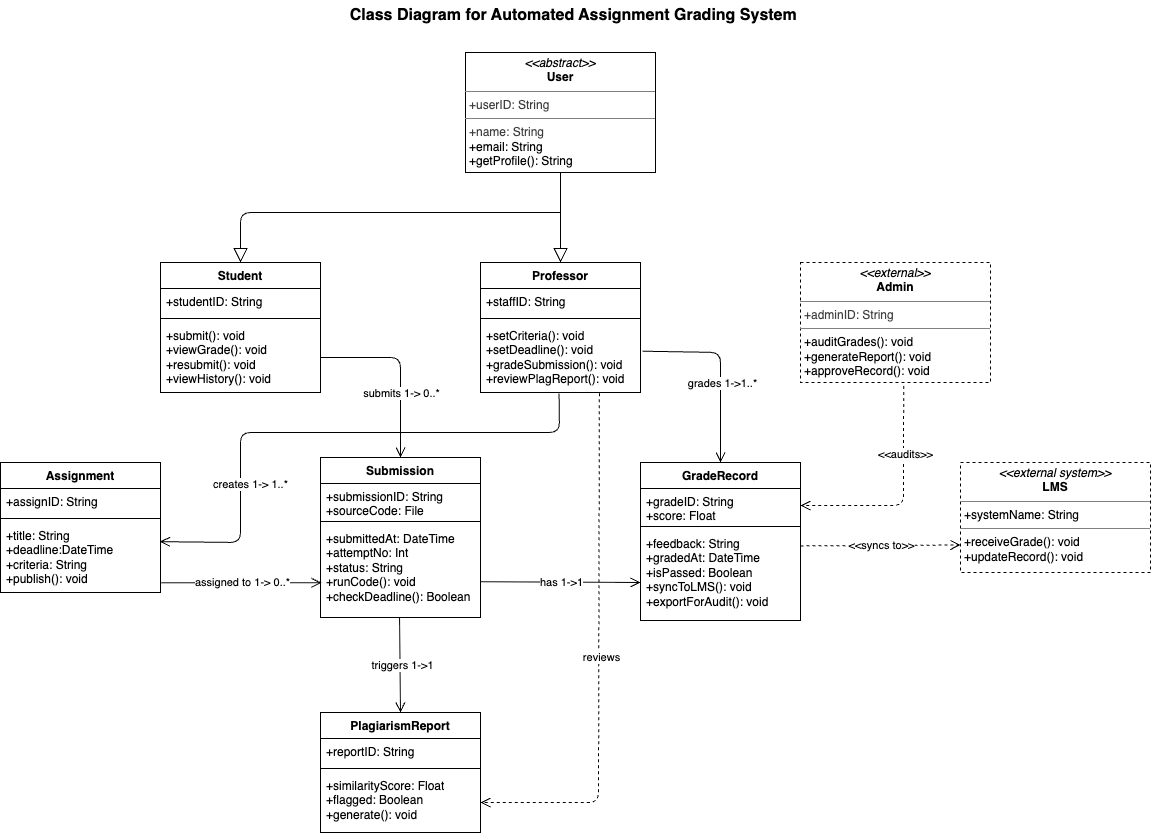

The diagram above was exported from draw.io. Its source (the exported page's mxGraphModel, read from the mxfile embedded in the PNG):
<mxGraphModel dx="1298" dy="1675" grid="1" gridSize="10" guides="1" tooltips="1" connect="1" arrows="1" fold="1" page="1" pageScale="1" pageWidth="850" pageHeight="1100" math="0" shadow="0">
  <root>
    <mxCell id="0" />
    <mxCell id="1" parent="0" />
    <mxCell id="15" value="Student" style="swimlane;fontStyle=1;align=center;verticalAlign=top;childLayout=stackLayout;horizontal=1;startSize=26;horizontalStack=0;resizeParent=1;resizeParentMax=0;resizeLast=0;collapsible=1;marginBottom=0;whiteSpace=wrap;html=1;" parent="1" vertex="1">
      <mxGeometry x="200" y="280" width="160" height="130" as="geometry" />
    </mxCell>
    <mxCell id="16" value="+studentID: String&lt;div&gt;&lt;br&gt;&lt;/div&gt;" style="text;strokeColor=none;fillColor=none;align=left;verticalAlign=top;spacingLeft=4;spacingRight=4;overflow=hidden;rotatable=0;points=[[0,0.5],[1,0.5]];portConstraint=eastwest;whiteSpace=wrap;html=1;" parent="15" vertex="1">
      <mxGeometry y="26" width="160" height="26" as="geometry" />
    </mxCell>
    <mxCell id="17" value="" style="line;strokeWidth=1;fillColor=none;align=left;verticalAlign=middle;spacingTop=-1;spacingLeft=3;spacingRight=3;rotatable=0;labelPosition=right;points=[];portConstraint=eastwest;strokeColor=inherit;" parent="15" vertex="1">
      <mxGeometry y="52" width="160" height="8" as="geometry" />
    </mxCell>
    <mxCell id="18" value="&lt;div&gt;&lt;font color=&quot;#000000&quot;&gt;+submit(): void&lt;/font&gt;&lt;/div&gt;&lt;div&gt;&lt;font color=&quot;#000000&quot;&gt;+viewGrade(): void&lt;/font&gt;&lt;/div&gt;&lt;div&gt;&lt;font color=&quot;#000000&quot;&gt;+resubmit(): void&lt;/font&gt;&lt;/div&gt;&lt;div&gt;&lt;font color=&quot;#000000&quot;&gt;+viewHistory(): void&lt;/font&gt;&lt;/div&gt;" style="text;strokeColor=none;fillColor=none;align=left;verticalAlign=top;spacingLeft=4;spacingRight=4;overflow=hidden;rotatable=0;points=[[0,0.5],[1,0.5]];portConstraint=eastwest;whiteSpace=wrap;html=1;" parent="15" vertex="1">
      <mxGeometry y="60" width="160" height="70" as="geometry" />
    </mxCell>
    <mxCell id="19" value="Professor" style="swimlane;fontStyle=1;align=center;verticalAlign=top;childLayout=stackLayout;horizontal=1;startSize=26;horizontalStack=0;resizeParent=1;resizeParentMax=0;resizeLast=0;collapsible=1;marginBottom=0;whiteSpace=wrap;html=1;" parent="1" vertex="1">
      <mxGeometry x="520" y="280" width="160" height="130" as="geometry" />
    </mxCell>
    <mxCell id="20" value="+staffID: String&lt;div&gt;&lt;br&gt;&lt;/div&gt;" style="text;strokeColor=none;fillColor=none;align=left;verticalAlign=top;spacingLeft=4;spacingRight=4;overflow=hidden;rotatable=0;points=[[0,0.5],[1,0.5]];portConstraint=eastwest;whiteSpace=wrap;html=1;" parent="19" vertex="1">
      <mxGeometry y="26" width="160" height="26" as="geometry" />
    </mxCell>
    <mxCell id="21" value="" style="line;strokeWidth=1;fillColor=none;align=left;verticalAlign=middle;spacingTop=-1;spacingLeft=3;spacingRight=3;rotatable=0;labelPosition=right;points=[];portConstraint=eastwest;strokeColor=inherit;" parent="19" vertex="1">
      <mxGeometry y="52" width="160" height="8" as="geometry" />
    </mxCell>
    <mxCell id="22" value="&lt;div&gt;&lt;font color=&quot;#000000&quot;&gt;+setCriteria(): void&lt;/font&gt;&lt;/div&gt;&lt;div&gt;&lt;font color=&quot;#000000&quot;&gt;+setDeadline(): void&lt;/font&gt;&lt;/div&gt;&lt;div&gt;&lt;font color=&quot;#000000&quot;&gt;+gradeSubmission(): void&lt;/font&gt;&lt;/div&gt;&lt;div&gt;&lt;font color=&quot;#000000&quot;&gt;+reviewPlagReport(): void&lt;/font&gt;&lt;/div&gt;&lt;div&gt;&lt;br&gt;&lt;/div&gt;" style="text;strokeColor=none;fillColor=none;align=left;verticalAlign=top;spacingLeft=4;spacingRight=4;overflow=hidden;rotatable=0;points=[[0,0.5],[1,0.5]];portConstraint=eastwest;whiteSpace=wrap;html=1;" parent="19" vertex="1">
      <mxGeometry y="60" width="160" height="70" as="geometry" />
    </mxCell>
    <mxCell id="27" value="Assignment" style="swimlane;fontStyle=1;align=center;verticalAlign=top;childLayout=stackLayout;horizontal=1;startSize=26;horizontalStack=0;resizeParent=1;resizeParentMax=0;resizeLast=0;collapsible=1;marginBottom=0;whiteSpace=wrap;html=1;" parent="1" vertex="1">
      <mxGeometry x="40" y="480" width="160" height="130" as="geometry" />
    </mxCell>
    <mxCell id="28" value="+assignID: String&lt;div&gt;&lt;br&gt;&lt;/div&gt;" style="text;strokeColor=none;fillColor=none;align=left;verticalAlign=top;spacingLeft=4;spacingRight=4;overflow=hidden;rotatable=0;points=[[0,0.5],[1,0.5]];portConstraint=eastwest;whiteSpace=wrap;html=1;" parent="27" vertex="1">
      <mxGeometry y="26" width="160" height="26" as="geometry" />
    </mxCell>
    <mxCell id="29" value="" style="line;strokeWidth=1;fillColor=none;align=left;verticalAlign=middle;spacingTop=-1;spacingLeft=3;spacingRight=3;rotatable=0;labelPosition=right;points=[];portConstraint=eastwest;strokeColor=inherit;" parent="27" vertex="1">
      <mxGeometry y="52" width="160" height="8" as="geometry" />
    </mxCell>
    <mxCell id="30" value="+title: String&lt;div&gt;&lt;span style=&quot;color: rgb(0, 0, 0);&quot;&gt;+deadline:DateTime&lt;/span&gt;&lt;/div&gt;&lt;div&gt;&lt;span style=&quot;color: rgb(0, 0, 0);&quot;&gt;+criteria: String&lt;/span&gt;&lt;span style=&quot;color: rgb(0, 0, 0);&quot;&gt;&lt;/span&gt;&lt;/div&gt;&lt;div&gt;&lt;span style=&quot;color: rgb(0, 0, 0);&quot;&gt;+publish(): void&lt;/span&gt;&lt;/div&gt;" style="text;strokeColor=none;fillColor=none;align=left;verticalAlign=top;spacingLeft=4;spacingRight=4;overflow=hidden;rotatable=0;points=[[0,0.5],[1,0.5]];portConstraint=eastwest;whiteSpace=wrap;html=1;" parent="27" vertex="1">
      <mxGeometry y="60" width="160" height="70" as="geometry" />
    </mxCell>
    <mxCell id="31" value="Submission" style="swimlane;fontStyle=1;align=center;verticalAlign=top;childLayout=stackLayout;horizontal=1;startSize=26;horizontalStack=0;resizeParent=1;resizeParentMax=0;resizeLast=0;collapsible=1;marginBottom=0;whiteSpace=wrap;html=1;" parent="1" vertex="1">
      <mxGeometry x="360" y="475" width="160" height="160" as="geometry" />
    </mxCell>
    <mxCell id="32" value="&lt;div&gt;&lt;div&gt;&lt;font color=&quot;#000000&quot;&gt;+submissionID: String&lt;/font&gt;&lt;/div&gt;&lt;div&gt;&lt;font color=&quot;#000000&quot;&gt;+sourceCode: File&lt;/font&gt;&lt;/div&gt;&lt;/div&gt;" style="text;strokeColor=none;fillColor=none;align=left;verticalAlign=top;spacingLeft=4;spacingRight=4;overflow=hidden;rotatable=0;points=[[0,0.5],[1,0.5]];portConstraint=eastwest;whiteSpace=wrap;html=1;" parent="31" vertex="1">
      <mxGeometry y="26" width="160" height="34" as="geometry" />
    </mxCell>
    <mxCell id="33" value="" style="line;strokeWidth=1;fillColor=none;align=left;verticalAlign=middle;spacingTop=-1;spacingLeft=3;spacingRight=3;rotatable=0;labelPosition=right;points=[];portConstraint=eastwest;strokeColor=inherit;" parent="31" vertex="1">
      <mxGeometry y="60" width="160" height="8" as="geometry" />
    </mxCell>
    <mxCell id="34" value="&lt;div&gt;&lt;font color=&quot;#000000&quot;&gt;+submittedAt: DateTime&lt;/font&gt;&lt;/div&gt;&lt;div&gt;&lt;font color=&quot;#000000&quot;&gt;+attemptNo: Int&lt;/font&gt;&lt;/div&gt;&lt;div&gt;&lt;font color=&quot;#000000&quot;&gt;+status: String&lt;/font&gt;&lt;/div&gt;&lt;div&gt;&lt;font color=&quot;#000000&quot;&gt;+runCode(): void&lt;/font&gt;&lt;/div&gt;&lt;div&gt;&lt;font color=&quot;#000000&quot;&gt;+checkDeadline(): Boolean&lt;/font&gt;&lt;/div&gt;" style="text;strokeColor=none;fillColor=none;align=left;verticalAlign=top;spacingLeft=4;spacingRight=4;overflow=hidden;rotatable=0;points=[[0,0.5],[1,0.5]];portConstraint=eastwest;whiteSpace=wrap;html=1;" parent="31" vertex="1">
      <mxGeometry y="68" width="160" height="92" as="geometry" />
    </mxCell>
    <mxCell id="35" value="GradeRecord" style="swimlane;fontStyle=1;align=center;verticalAlign=top;childLayout=stackLayout;horizontal=1;startSize=26;horizontalStack=0;resizeParent=1;resizeParentMax=0;resizeLast=0;collapsible=1;marginBottom=0;whiteSpace=wrap;html=1;" parent="1" vertex="1">
      <mxGeometry x="680" y="480" width="160" height="158" as="geometry" />
    </mxCell>
    <mxCell id="36" value="&lt;div&gt;&lt;div&gt;&lt;font color=&quot;#000000&quot;&gt;+gradeID: String&lt;/font&gt;&lt;/div&gt;&lt;div&gt;&lt;font color=&quot;#000000&quot;&gt;+score: Float&lt;/font&gt;&lt;/div&gt;&lt;/div&gt;" style="text;strokeColor=none;fillColor=none;align=left;verticalAlign=top;spacingLeft=4;spacingRight=4;overflow=hidden;rotatable=0;points=[[0,0.5],[1,0.5]];portConstraint=eastwest;whiteSpace=wrap;html=1;" parent="35" vertex="1">
      <mxGeometry y="26" width="160" height="34" as="geometry" />
    </mxCell>
    <mxCell id="37" value="" style="line;strokeWidth=1;fillColor=none;align=left;verticalAlign=middle;spacingTop=-1;spacingLeft=3;spacingRight=3;rotatable=0;labelPosition=right;points=[];portConstraint=eastwest;strokeColor=inherit;" parent="35" vertex="1">
      <mxGeometry y="60" width="160" height="8" as="geometry" />
    </mxCell>
    <mxCell id="38" value="&lt;div&gt;&lt;font color=&quot;#000000&quot;&gt;+feedback: String&lt;/font&gt;&lt;/div&gt;&lt;div&gt;&lt;font color=&quot;#000000&quot;&gt;+gradedAt: DateTime&lt;/font&gt;&lt;/div&gt;&lt;div&gt;&lt;font color=&quot;#000000&quot;&gt;+isPassed: Boolean&lt;/font&gt;&lt;/div&gt;&lt;div&gt;&lt;font color=&quot;#000000&quot;&gt;+syncToLMS(): void&lt;/font&gt;&lt;/div&gt;&lt;div&gt;&lt;font color=&quot;#000000&quot;&gt;+exportForAudit(): void&lt;/font&gt;&lt;/div&gt;" style="text;strokeColor=none;fillColor=none;align=left;verticalAlign=top;spacingLeft=4;spacingRight=4;overflow=hidden;rotatable=0;points=[[0,0.5],[1,0.5]];portConstraint=eastwest;whiteSpace=wrap;html=1;" parent="35" vertex="1">
      <mxGeometry y="68" width="160" height="90" as="geometry" />
    </mxCell>
    <mxCell id="39" value="PlagiarismReport" style="swimlane;fontStyle=1;align=center;verticalAlign=top;childLayout=stackLayout;horizontal=1;startSize=26;horizontalStack=0;resizeParent=1;resizeParentMax=0;resizeLast=0;collapsible=1;marginBottom=0;whiteSpace=wrap;html=1;" parent="1" vertex="1">
      <mxGeometry x="360" y="730" width="160" height="120" as="geometry" />
    </mxCell>
    <mxCell id="40" value="+reportID: String&lt;div&gt;&lt;br&gt;&lt;/div&gt;" style="text;strokeColor=none;fillColor=none;align=left;verticalAlign=top;spacingLeft=4;spacingRight=4;overflow=hidden;rotatable=0;points=[[0,0.5],[1,0.5]];portConstraint=eastwest;whiteSpace=wrap;html=1;" parent="39" vertex="1">
      <mxGeometry y="26" width="160" height="26" as="geometry" />
    </mxCell>
    <mxCell id="41" value="" style="line;strokeWidth=1;fillColor=none;align=left;verticalAlign=middle;spacingTop=-1;spacingLeft=3;spacingRight=3;rotatable=0;labelPosition=right;points=[];portConstraint=eastwest;strokeColor=inherit;" parent="39" vertex="1">
      <mxGeometry y="52" width="160" height="8" as="geometry" />
    </mxCell>
    <mxCell id="42" value="&lt;div&gt;&lt;font color=&quot;#000000&quot;&gt;+similarityScore: Float&lt;/font&gt;&lt;/div&gt;&lt;div&gt;&lt;font color=&quot;#000000&quot;&gt;+flagged: Boolean&lt;/font&gt;&lt;/div&gt;&lt;div&gt;&lt;font color=&quot;#000000&quot;&gt;+generate(): void&lt;/font&gt;&lt;/div&gt;" style="text;strokeColor=none;fillColor=none;align=left;verticalAlign=top;spacingLeft=4;spacingRight=4;overflow=hidden;rotatable=0;points=[[0,0.5],[1,0.5]];portConstraint=eastwest;whiteSpace=wrap;html=1;" parent="39" vertex="1">
      <mxGeometry y="60" width="160" height="60" as="geometry" />
    </mxCell>
    <mxCell id="55" value="" style="endArrow=open;startArrow=none;endFill=0;startFill=0;endSize=8;html=1;verticalAlign=bottom;labelBackgroundColor=none;strokeWidth=1;exitX=1;exitY=0.611;exitDx=0;exitDy=0;exitPerimeter=0;" parent="1" source="34" edge="1">
      <mxGeometry width="160" relative="1" as="geometry">
        <mxPoint x="520.96" y="595.212" as="sourcePoint" />
        <mxPoint x="680" y="600" as="targetPoint" />
      </mxGeometry>
    </mxCell>
    <mxCell id="66" value="has 1-&amp;gt;1" style="edgeLabel;html=1;align=center;verticalAlign=middle;resizable=0;points=[];" parent="55" vertex="1" connectable="0">
      <mxGeometry y="1" relative="1" as="geometry">
        <mxPoint as="offset" />
      </mxGeometry>
    </mxCell>
    <mxCell id="56" value="" style="endArrow=open;startArrow=none;endFill=0;startFill=0;endSize=8;html=1;verticalAlign=bottom;labelBackgroundColor=none;strokeWidth=1;exitX=1.013;exitY=0.41;exitDx=0;exitDy=0;entryX=0.5;entryY=0;entryDx=0;entryDy=0;exitPerimeter=0;" parent="1" source="22" target="35" edge="1">
      <mxGeometry width="160" relative="1" as="geometry">
        <mxPoint x="530" y="595" as="sourcePoint" />
        <mxPoint x="690" y="595" as="targetPoint" />
        <Array as="points">
          <mxPoint x="760" y="370" />
        </Array>
      </mxGeometry>
    </mxCell>
    <mxCell id="65" value="grades 1-&amp;gt;1..*" style="edgeLabel;html=1;align=center;verticalAlign=middle;resizable=0;points=[];" parent="56" vertex="1" connectable="0">
      <mxGeometry x="-0.4526" y="-2" relative="1" as="geometry">
        <mxPoint x="26" y="28" as="offset" />
      </mxGeometry>
    </mxCell>
    <mxCell id="61" value="" style="endArrow=open;startArrow=none;endFill=0;startFill=0;endSize=8;html=1;verticalAlign=bottom;labelBackgroundColor=none;strokeWidth=1;entryX=0.5;entryY=0;entryDx=0;entryDy=0;exitX=1;exitY=0.5;exitDx=0;exitDy=0;" parent="1" target="31" edge="1" source="18">
      <mxGeometry width="160" relative="1" as="geometry">
        <mxPoint x="440" y="430" as="sourcePoint" />
        <mxPoint x="660" y="470" as="targetPoint" />
        <Array as="points">
          <mxPoint x="440" y="375" />
        </Array>
      </mxGeometry>
    </mxCell>
    <mxCell id="83" value="submits 1-&amp;gt; 0..*" style="edgeLabel;html=1;align=center;verticalAlign=middle;resizable=0;points=[];" vertex="1" connectable="0" parent="61">
      <mxGeometry x="-0.5206" y="-3" relative="1" as="geometry">
        <mxPoint x="37" y="32" as="offset" />
      </mxGeometry>
    </mxCell>
    <mxCell id="77" value="&lt;font style=&quot;font-size: 16px;&quot;&gt;&lt;b&gt;Class Diagram for Automated Assignment Grading System&amp;nbsp;&lt;/b&gt;&lt;/font&gt;" style="text;html=1;align=center;verticalAlign=middle;resizable=0;points=[];autosize=1;strokeColor=none;fillColor=none;" vertex="1" parent="1">
      <mxGeometry x="380" y="18" width="470" height="30" as="geometry" />
    </mxCell>
    <mxCell id="78" value="&lt;p style=&quot;margin:0px;margin-top:4px;text-align:center;&quot;&gt;&lt;i&gt;&amp;lt;&amp;lt;abstract&amp;gt;&amp;gt;&lt;/i&gt;&lt;br&gt;&lt;b&gt;User&lt;/b&gt;&lt;/p&gt;&lt;hr size=&quot;1&quot; style=&quot;border-style:solid;&quot;&gt;&lt;p style=&quot;margin:0px;margin-left:4px;&quot;&gt;&lt;span style=&quot;color: rgb(63, 63, 63);&quot;&gt;+userID: String&lt;/span&gt;&lt;/p&gt;&lt;hr size=&quot;1&quot; style=&quot;border-style:solid;&quot;&gt;&lt;p style=&quot;margin:0px;margin-left:4px;&quot;&gt;&lt;span style=&quot;color: rgb(63, 63, 63); background-color: transparent;&quot;&gt;+name: String&lt;/span&gt;&lt;/p&gt;&lt;p style=&quot;margin:0px;margin-left:4px;&quot;&gt;+email: String&lt;/p&gt;&lt;p style=&quot;margin:0px;margin-left:4px;&quot;&gt;+getProfile(): String&lt;/p&gt;" style="verticalAlign=top;align=left;overflow=fill;html=1;whiteSpace=wrap;" vertex="1" parent="1">
      <mxGeometry x="505" y="70" width="190" height="120" as="geometry" />
    </mxCell>
    <mxCell id="80" value="&lt;p style=&quot;margin:0px;margin-top:4px;text-align:center;&quot;&gt;&lt;i&gt;&amp;lt;&amp;lt;external&amp;gt;&amp;gt;&lt;/i&gt;&lt;br&gt;&lt;b&gt;Admin&lt;/b&gt;&lt;/p&gt;&lt;hr size=&quot;1&quot; style=&quot;border-style:solid;&quot;&gt;&lt;p style=&quot;margin:0px;margin-left:4px;&quot;&gt;&lt;span style=&quot;color: rgb(63, 63, 63);&quot;&gt;+adminID: String&lt;/span&gt;&lt;/p&gt;&lt;hr size=&quot;1&quot; style=&quot;border-style:solid;&quot;&gt;&lt;p style=&quot;scrollbar-color: rgb(226, 226, 226) rgb(251, 251, 251); margin: 0px 0px 0px 4px;&quot;&gt;+auditGrades(): void&lt;/p&gt;&lt;p style=&quot;scrollbar-color: rgb(226, 226, 226) rgb(251, 251, 251); margin: 0px 0px 0px 4px;&quot;&gt;+generateReport(): void&lt;/p&gt;&lt;p style=&quot;scrollbar-color: rgb(226, 226, 226) rgb(251, 251, 251); margin: 0px 0px 0px 4px;&quot;&gt;+approveRecord(): void&lt;/p&gt;" style="verticalAlign=top;align=left;overflow=fill;html=1;whiteSpace=wrap;dashed=1;" vertex="1" parent="1">
      <mxGeometry x="840" y="280" width="190" height="120" as="geometry" />
    </mxCell>
    <mxCell id="81" value="&lt;p style=&quot;margin:0px;margin-top:4px;text-align:center;&quot;&gt;&lt;i&gt;&amp;lt;&amp;lt;external system&amp;gt;&amp;gt;&lt;/i&gt;&lt;br&gt;&lt;b&gt;LMS&lt;/b&gt;&lt;/p&gt;&lt;hr size=&quot;1&quot; style=&quot;border-style:solid;&quot;&gt;&lt;p style=&quot;margin:0px;margin-left:4px;&quot;&gt;+systemName: String&lt;/p&gt;&lt;hr size=&quot;1&quot; style=&quot;border-style:solid;&quot;&gt;&lt;p style=&quot;scrollbar-color: rgb(226, 226, 226) rgb(251, 251, 251); margin: 0px 0px 0px 4px;&quot;&gt;+receiveGrade(): void&lt;/p&gt;&lt;p style=&quot;scrollbar-color: rgb(226, 226, 226) rgb(251, 251, 251); margin: 0px 0px 0px 4px;&quot;&gt;+updateRecord(): void&lt;/p&gt;" style="verticalAlign=top;align=left;overflow=fill;html=1;whiteSpace=wrap;dashed=1;" vertex="1" parent="1">
      <mxGeometry x="1000" y="480" width="190" height="110" as="geometry" />
    </mxCell>
    <mxCell id="84" value="" style="endArrow=open;startArrow=none;endFill=0;startFill=0;endSize=8;html=1;verticalAlign=bottom;labelBackgroundColor=none;strokeWidth=1;exitX=0.491;exitY=1.015;exitDx=0;exitDy=0;exitPerimeter=0;entryX=0.996;entryY=0.274;entryDx=0;entryDy=0;entryPerimeter=0;" edge="1" parent="1" source="22" target="30">
      <mxGeometry width="160" relative="1" as="geometry">
        <mxPoint x="530" y="599" as="sourcePoint" />
        <mxPoint x="370" y="460" as="targetPoint" />
        <Array as="points">
          <mxPoint x="599" y="450" />
          <mxPoint x="280" y="450" />
          <mxPoint x="280" y="560" />
        </Array>
      </mxGeometry>
    </mxCell>
    <mxCell id="85" value="creates 1-&amp;gt; 1..*" style="edgeLabel;html=1;align=center;verticalAlign=middle;resizable=0;points=[];" vertex="1" connectable="0" parent="84">
      <mxGeometry y="1" relative="1" as="geometry">
        <mxPoint x="-74" y="50" as="offset" />
      </mxGeometry>
    </mxCell>
    <mxCell id="86" value="" style="endArrow=open;startArrow=none;endFill=0;startFill=0;endSize=8;html=1;verticalAlign=bottom;labelBackgroundColor=none;strokeWidth=1;entryX=0.006;entryY=0.622;entryDx=0;entryDy=0;entryPerimeter=0;exitX=1.006;exitY=0.861;exitDx=0;exitDy=0;exitPerimeter=0;" edge="1" parent="1" source="30" target="34">
      <mxGeometry width="160" relative="1" as="geometry">
        <mxPoint x="200" y="600" as="sourcePoint" />
        <mxPoint x="690" y="603" as="targetPoint" />
      </mxGeometry>
    </mxCell>
    <mxCell id="87" value="assigned to 1-&amp;gt; 0..*" style="edgeLabel;html=1;align=center;verticalAlign=middle;resizable=0;points=[];" vertex="1" connectable="0" parent="86">
      <mxGeometry y="1" relative="1" as="geometry">
        <mxPoint as="offset" />
      </mxGeometry>
    </mxCell>
    <mxCell id="88" value="" style="endArrow=open;startArrow=none;endFill=0;startFill=0;endSize=8;html=1;verticalAlign=bottom;labelBackgroundColor=none;strokeWidth=1;exitX=0.743;exitY=1.011;exitDx=0;exitDy=0;exitPerimeter=0;entryX=1;entryY=0.5;entryDx=0;entryDy=0;dashed=1;" edge="1" parent="1" source="22" target="42">
      <mxGeometry width="160" relative="1" as="geometry">
        <mxPoint x="540" y="609" as="sourcePoint" />
        <mxPoint x="638" y="790" as="targetPoint" />
        <Array as="points">
          <mxPoint x="638" y="820" />
        </Array>
      </mxGeometry>
    </mxCell>
    <mxCell id="89" value="reviews" style="edgeLabel;html=1;align=center;verticalAlign=middle;resizable=0;points=[];" vertex="1" connectable="0" parent="88">
      <mxGeometry y="1" relative="1" as="geometry">
        <mxPoint as="offset" />
      </mxGeometry>
    </mxCell>
    <mxCell id="90" value="" style="endArrow=open;startArrow=none;endFill=0;startFill=0;endSize=8;html=1;verticalAlign=bottom;labelBackgroundColor=none;strokeWidth=1;exitX=0.543;exitY=1.029;exitDx=0;exitDy=0;exitPerimeter=0;dashed=1;entryX=1;entryY=0.5;entryDx=0;entryDy=0;" edge="1" parent="1" source="80" target="36">
      <mxGeometry width="160" relative="1" as="geometry">
        <mxPoint x="550" y="619" as="sourcePoint" />
        <mxPoint x="842" y="564" as="targetPoint" />
        <Array as="points">
          <mxPoint x="943" y="523" />
        </Array>
      </mxGeometry>
    </mxCell>
    <mxCell id="91" value="&amp;lt;&amp;lt;audits&amp;gt;&amp;gt;" style="edgeLabel;html=1;align=center;verticalAlign=middle;resizable=0;points=[];" vertex="1" connectable="0" parent="90">
      <mxGeometry y="1" relative="1" as="geometry">
        <mxPoint y="-45" as="offset" />
      </mxGeometry>
    </mxCell>
    <mxCell id="93" value="" style="endArrow=open;startArrow=none;endFill=0;startFill=0;endSize=8;html=1;verticalAlign=bottom;labelBackgroundColor=none;strokeWidth=1;exitX=1;exitY=0.171;exitDx=0;exitDy=0;entryX=0;entryY=0.75;entryDx=0;entryDy=0;exitPerimeter=0;dashed=1;" edge="1" parent="1" source="38" target="81">
      <mxGeometry width="160" relative="1" as="geometry">
        <mxPoint x="560" y="629" as="sourcePoint" />
        <mxPoint x="720" y="633" as="targetPoint" />
      </mxGeometry>
    </mxCell>
    <mxCell id="94" value="&amp;lt;&amp;lt;syncs to&amp;gt;&amp;gt;" style="edgeLabel;html=1;align=center;verticalAlign=middle;resizable=0;points=[];" vertex="1" connectable="0" parent="93">
      <mxGeometry y="1" relative="1" as="geometry">
        <mxPoint as="offset" />
      </mxGeometry>
    </mxCell>
    <mxCell id="96" value="" style="endArrow=block;endFill=0;endSize=12;html=1;exitX=0.5;exitY=1;exitDx=0;exitDy=0;entryX=0.5;entryY=0;entryDx=0;entryDy=0;" edge="1" parent="1" source="78" target="19">
      <mxGeometry width="160" relative="1" as="geometry">
        <mxPoint x="580" y="360" as="sourcePoint" />
        <mxPoint x="740" y="360" as="targetPoint" />
      </mxGeometry>
    </mxCell>
    <mxCell id="97" value="" style="endArrow=block;endFill=0;endSize=12;html=1;entryX=0.5;entryY=0;entryDx=0;entryDy=0;" edge="1" parent="1" target="15">
      <mxGeometry width="160" relative="1" as="geometry">
        <mxPoint x="600" y="230" as="sourcePoint" />
        <mxPoint x="610" y="290" as="targetPoint" />
        <Array as="points">
          <mxPoint x="280" y="230" />
        </Array>
      </mxGeometry>
    </mxCell>
    <mxCell id="98" value="" style="endArrow=open;startArrow=none;endFill=0;startFill=0;endSize=8;html=1;verticalAlign=bottom;labelBackgroundColor=none;strokeWidth=1;entryX=0.5;entryY=0;entryDx=0;entryDy=0;exitX=0.494;exitY=0.995;exitDx=0;exitDy=0;exitPerimeter=0;" edge="1" parent="1" source="34" target="39">
      <mxGeometry width="160" relative="1" as="geometry">
        <mxPoint x="440" y="670" as="sourcePoint" />
        <mxPoint x="690" y="610" as="targetPoint" />
      </mxGeometry>
    </mxCell>
    <mxCell id="99" value="triggers 1-&amp;gt;1" style="edgeLabel;html=1;align=center;verticalAlign=middle;resizable=0;points=[];" vertex="1" connectable="0" parent="98">
      <mxGeometry y="1" relative="1" as="geometry">
        <mxPoint as="offset" />
      </mxGeometry>
    </mxCell>
  </root>
</mxGraphModel>